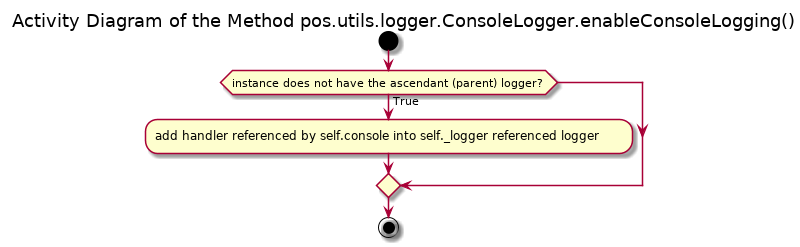

The diagram above was rendered by PlantUML. Its source (embedded in the PNG):
@startuml

title Activity Diagram of the Method pos.utils.logger.ConsoleLogger.enableConsoleLogging()

start

if (instance does not have the ascendant (parent) logger?) then (True)
    :add handler referenced by self.console into self._logger referenced logger;
endif

stop

@enduml